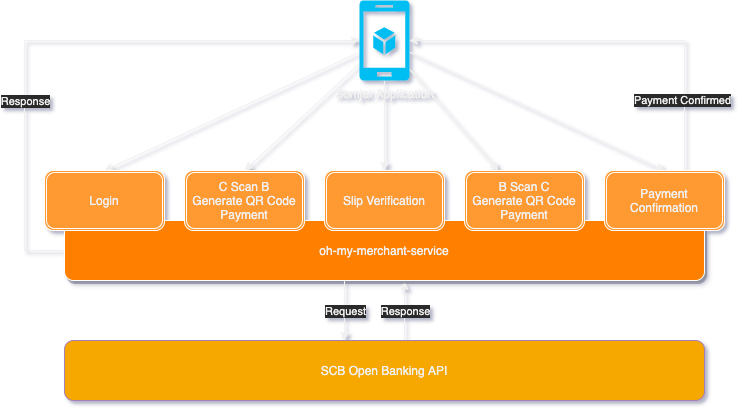

The diagram above was exported from draw.io. Its source (the exported page's mxGraphModel, read from the mxfile embedded in the PNG):
<mxGraphModel dx="1999" dy="621" grid="1" gridSize="10" guides="1" tooltips="1" connect="1" arrows="1" fold="1" page="1" pageScale="1" pageWidth="827" pageHeight="1169" math="0" shadow="1">
  <root>
    <mxCell id="0" />
    <mxCell id="1" parent="0" />
    <mxCell id="5AOfghhgOtaQC6Mr6NWB-63" style="edgeStyle=orthogonalEdgeStyle;rounded=0;orthogonalLoop=1;jettySize=auto;html=1;" parent="1" source="5AOfghhgOtaQC6Mr6NWB-21" edge="1">
      <mxGeometry relative="1" as="geometry">
        <Array as="points">
          <mxPoint x="-380" y="381" />
        </Array>
        <mxPoint x="-380" y="381" as="targetPoint" />
      </mxGeometry>
    </mxCell>
    <mxCell id="WNgR0RxIiSF5alGPkeSG-3" value="Response" style="edgeLabel;html=1;align=center;verticalAlign=middle;resizable=0;points=[];" vertex="1" connectable="0" parent="5AOfghhgOtaQC6Mr6NWB-63">
      <mxGeometry x="0.016" relative="1" as="geometry">
        <mxPoint as="offset" />
      </mxGeometry>
    </mxCell>
    <mxCell id="5AOfghhgOtaQC6Mr6NWB-21" value="SCB Open Banking API" style="rounded=1;whiteSpace=wrap;html=1;fillColor=#F7A802;strokeColor=#A680B8;" parent="1" vertex="1">
      <mxGeometry x="-720" y="440" width="640" height="60" as="geometry" />
    </mxCell>
    <mxCell id="5AOfghhgOtaQC6Mr6NWB-51" style="rounded=0;orthogonalLoop=1;jettySize=auto;html=1;" parent="1" source="EzvvBagTnJBX6XTIiqgM-4" target="5AOfghhgOtaQC6Mr6NWB-41" edge="1">
      <mxGeometry relative="1" as="geometry" />
    </mxCell>
    <mxCell id="5AOfghhgOtaQC6Mr6NWB-52" style="rounded=0;orthogonalLoop=1;jettySize=auto;html=1;" parent="1" source="EzvvBagTnJBX6XTIiqgM-4" target="5AOfghhgOtaQC6Mr6NWB-40" edge="1">
      <mxGeometry relative="1" as="geometry" />
    </mxCell>
    <mxCell id="5AOfghhgOtaQC6Mr6NWB-53" style="rounded=0;orthogonalLoop=1;jettySize=auto;html=1;entryX=0.5;entryY=0;entryDx=0;entryDy=0;" parent="1" source="EzvvBagTnJBX6XTIiqgM-4" target="5AOfghhgOtaQC6Mr6NWB-39" edge="1">
      <mxGeometry relative="1" as="geometry" />
    </mxCell>
    <mxCell id="5AOfghhgOtaQC6Mr6NWB-54" style="rounded=0;orthogonalLoop=1;jettySize=auto;html=1;entryX=0.5;entryY=0;entryDx=0;entryDy=0;" parent="1" source="EzvvBagTnJBX6XTIiqgM-4" target="5AOfghhgOtaQC6Mr6NWB-29" edge="1">
      <mxGeometry relative="1" as="geometry" />
    </mxCell>
    <mxCell id="5AOfghhgOtaQC6Mr6NWB-55" style="rounded=0;orthogonalLoop=1;jettySize=auto;html=1;entryX=0.5;entryY=0;entryDx=0;entryDy=0;" parent="1" source="EzvvBagTnJBX6XTIiqgM-4" target="5AOfghhgOtaQC6Mr6NWB-50" edge="1">
      <mxGeometry relative="1" as="geometry" />
    </mxCell>
    <mxCell id="EzvvBagTnJBX6XTIiqgM-4" value="Somjai Application" style="verticalLabelPosition=bottom;html=1;verticalAlign=top;align=center;strokeColor=none;fillColor=#00BEF2;shape=mxgraph.azure.mobile_services;pointerEvents=1;" parent="1" vertex="1">
      <mxGeometry x="-425" y="100" width="50" height="80" as="geometry" />
    </mxCell>
    <mxCell id="5AOfghhgOtaQC6Mr6NWB-56" value="" style="group" parent="1" vertex="1" connectable="0">
      <mxGeometry x="-740" y="270" width="680" height="120" as="geometry" />
    </mxCell>
    <mxCell id="5AOfghhgOtaQC6Mr6NWB-22" value="oh-my-merchant-service" style="rounded=1;whiteSpace=wrap;html=1;fillColor=#FF8000;shadow=1;strokeColor=#FFFFFF;" parent="5AOfghhgOtaQC6Mr6NWB-56" vertex="1">
      <mxGeometry x="20" y="50" width="640" height="60" as="geometry" />
    </mxCell>
    <mxCell id="5AOfghhgOtaQC6Mr6NWB-29" value="&lt;span&gt;Login&lt;/span&gt;" style="shape=ext;double=1;rounded=1;whiteSpace=wrap;html=1;shadow=0;strokeColor=#FFFFFF;fillColor=#FF9933;" parent="5AOfghhgOtaQC6Mr6NWB-56" vertex="1">
      <mxGeometry width="120" height="60" as="geometry" />
    </mxCell>
    <mxCell id="5AOfghhgOtaQC6Mr6NWB-39" value="C Scan B&lt;br&gt;Generate QR Code&lt;br&gt;Payment" style="shape=ext;double=1;rounded=1;whiteSpace=wrap;html=1;shadow=0;strokeColor=#FFFFFF;fillColor=#FF9933;" parent="5AOfghhgOtaQC6Mr6NWB-56" vertex="1">
      <mxGeometry x="140" width="120" height="60" as="geometry" />
    </mxCell>
    <mxCell id="5AOfghhgOtaQC6Mr6NWB-40" value="B Scan C&lt;br&gt;Generate QR Code&lt;br&gt;Payment" style="shape=ext;double=1;rounded=1;whiteSpace=wrap;html=1;shadow=0;strokeColor=#FFFFFF;fillColor=#FF9933;" parent="5AOfghhgOtaQC6Mr6NWB-56" vertex="1">
      <mxGeometry x="420" width="120" height="60" as="geometry" />
    </mxCell>
    <mxCell id="5AOfghhgOtaQC6Mr6NWB-41" value="Slip Verification" style="shape=ext;double=1;rounded=1;whiteSpace=wrap;html=1;shadow=0;strokeColor=#FFFFFF;fillColor=#FF9933;" parent="5AOfghhgOtaQC6Mr6NWB-56" vertex="1">
      <mxGeometry x="280" width="120" height="60" as="geometry" />
    </mxCell>
    <mxCell id="5AOfghhgOtaQC6Mr6NWB-50" value="Payment Confirmation" style="shape=ext;double=1;rounded=1;whiteSpace=wrap;html=1;shadow=0;strokeColor=#FFFFFF;fillColor=#FF9933;" parent="5AOfghhgOtaQC6Mr6NWB-56" vertex="1">
      <mxGeometry x="560" width="120" height="60" as="geometry" />
    </mxCell>
    <mxCell id="5AOfghhgOtaQC6Mr6NWB-59" style="edgeStyle=orthogonalEdgeStyle;rounded=0;orthogonalLoop=1;jettySize=auto;html=1;entryX=1;entryY=0.5;entryDx=0;entryDy=0;entryPerimeter=0;" parent="1" source="5AOfghhgOtaQC6Mr6NWB-50" target="EzvvBagTnJBX6XTIiqgM-4" edge="1">
      <mxGeometry relative="1" as="geometry">
        <Array as="points">
          <mxPoint x="-100" y="140" />
        </Array>
      </mxGeometry>
    </mxCell>
    <mxCell id="5AOfghhgOtaQC6Mr6NWB-60" value="Payment Confirmed" style="edgeLabel;html=1;align=center;verticalAlign=middle;resizable=0;points=[];" parent="5AOfghhgOtaQC6Mr6NWB-59" vertex="1" connectable="0">
      <mxGeometry x="-0.1961" y="97" relative="1" as="geometry">
        <mxPoint x="30.65" y="-37.059999999999995" as="offset" />
      </mxGeometry>
    </mxCell>
    <mxCell id="5AOfghhgOtaQC6Mr6NWB-62" value="" style="edgeStyle=orthogonalEdgeStyle;rounded=0;orthogonalLoop=1;jettySize=auto;html=1;" parent="1" source="5AOfghhgOtaQC6Mr6NWB-22" target="5AOfghhgOtaQC6Mr6NWB-21" edge="1">
      <mxGeometry x="-0.3333" relative="1" as="geometry">
        <Array as="points">
          <mxPoint x="-440" y="400" />
          <mxPoint x="-440" y="400" />
        </Array>
        <mxPoint as="offset" />
      </mxGeometry>
    </mxCell>
    <mxCell id="WNgR0RxIiSF5alGPkeSG-2" value="Request" style="edgeLabel;html=1;align=center;verticalAlign=middle;resizable=0;points=[];" vertex="1" connectable="0" parent="5AOfghhgOtaQC6Mr6NWB-62">
      <mxGeometry x="-0.2721" relative="1" as="geometry">
        <mxPoint y="8.25" as="offset" />
      </mxGeometry>
    </mxCell>
    <mxCell id="5AOfghhgOtaQC6Mr6NWB-69" style="edgeStyle=orthogonalEdgeStyle;rounded=0;orthogonalLoop=1;jettySize=auto;html=1;shadow=0;entryX=0;entryY=0.5;entryDx=0;entryDy=0;entryPerimeter=0;" parent="1" source="5AOfghhgOtaQC6Mr6NWB-22" target="EzvvBagTnJBX6XTIiqgM-4" edge="1">
      <mxGeometry relative="1" as="geometry">
        <mxPoint x="-780" y="140" as="targetPoint" />
        <Array as="points">
          <mxPoint x="-760" y="350" />
          <mxPoint x="-760" y="140" />
        </Array>
      </mxGeometry>
    </mxCell>
    <mxCell id="5AOfghhgOtaQC6Mr6NWB-70" value="Response" style="edgeLabel;html=1;align=center;verticalAlign=middle;resizable=0;points=[];" parent="5AOfghhgOtaQC6Mr6NWB-69" vertex="1" connectable="0">
      <mxGeometry x="-0.4228" y="-3" relative="1" as="geometry">
        <mxPoint x="-3" y="-21" as="offset" />
      </mxGeometry>
    </mxCell>
  </root>
</mxGraphModel>